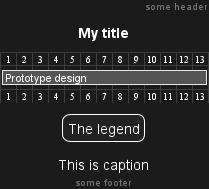

The diagram above was rendered by PlantUML. Its source (embedded in the PNG):
@startgantt

header some header

footer some footer

title My title

[Prototype design] lasts 13 days

legend
The legend
end legend

caption This is caption

@endgantt